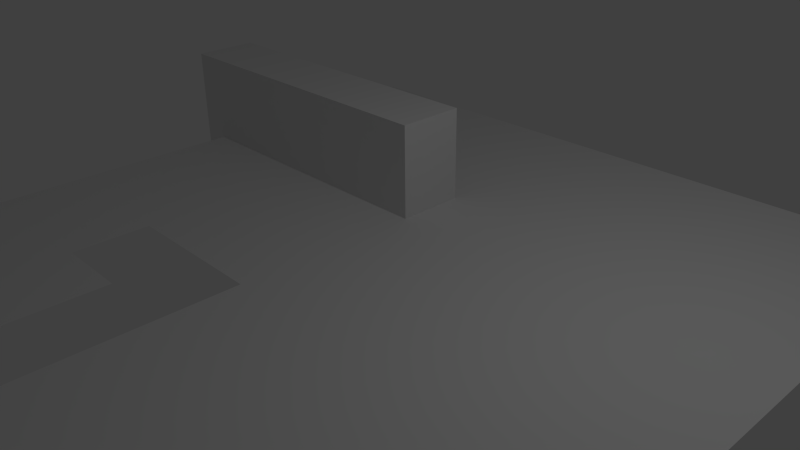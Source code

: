 # Source: scene0.blend  (saved by Blender 2.65.0; exported with 4.5.12 LTS)
import bpy
from mathutils import Matrix  # noqa: F401  (used for matrix-valued properties, if any)

bpy.ops.wm.read_factory_settings(use_empty=True)
scene = bpy.context.scene
scene.name = 'Scene'

# ---- collections
col_collection_1 = bpy.data.collections.new('Collection 1'); scene.collection.children.link(col_collection_1)

# ---- world
world_world = bpy.data.worlds.new('World'); scene.world = world_world
world_world.color = (0.05088, 0.05088, 0.05088)
world_world.use_sun_shadow = False
world_world.sun_shadow_jitter_overblur = 0.0
world_world.cycles.sampling_method = 'MANUAL'
world_world.cycles.sample_map_resolution = 256

# ---- cameras
cam_camera = bpy.data.cameras.new('Camera')
cam_camera.clip_end = 100.0
cam_camera.lens = 35.0
cam_camera.sensor_width = 32.0
cam_camera.sensor_height = 18.0
cam_camera.ortho_scale = 7.314
cam_camera.dof.focus_distance = 0.0
cam_camera.dof.aperture_fstop = 128.0

# ---- lights
light_lamp = bpy.data.lights.new('Lamp', 'POINT')
light_lamp.transmission_factor = 0.0
light_lamp.cutoff_distance = 30.0
light_lamp.energy = 100.0
light_lamp.shadow_buffer_clip_start = 1.001
light_lamp.shadow_soft_size = 0.1
light_lamp.shadow_maximum_resolution = 0.006
light_lamp.use_absolute_resolution = True
light_lamp.cycles.use_multiple_importance_sampling = False

# ---- meshes
me_cube_001 = bpy.data.meshes.new('Cube.001')
me_cube_001.from_pydata([(-1.0, -1.0, -1.0), (-1.0, 1.0, -1.0), (1.0, 1.0, -1.0), (1.0, -1.0, -1.0), (-1.0, -1.0, 1.0), (-1.0, 1.0, 1.0), (1.0, 1.0, 1.0), (1.0, -1.0, 1.0)], [], [(4, 5, 1, 0), (5, 6, 2, 1), (6, 7, 3, 2), (7, 4, 0, 3), (0, 1, 2, 3), (7, 6, 5, 4)])
me_cube_001.use_remesh_preserve_volume = False
me_cube_001.use_remesh_preserve_attributes = False
me_cube_001.use_mirror_vertex_groups = False
me_cube_001.update()
me_grid = bpy.data.meshes.new('Grid')
me_grid.from_pydata([(5.0, -5.0, 0.0), (3.889, -5.0, 0.0), (2.778, -5.0, 0.0), (1.667, -5.0, 0.0), (0.5556, -5.0, 0.0), (-0.5556, -5.0, 0.0), (-1.667, -5.0, 0.0), (-2.778, -5.0, 0.0), (-3.889, -5.0, 0.0), (-5.0, -5.0, 0.0), (5.0, -3.889, 0.0), (3.889, -3.889, 0.0), (2.778, -3.889, 0.0), (1.667, -3.889, 0.0), (0.5556, -3.889, 0.0), (-0.5556, -3.889, 0.0), (-1.667, -3.889, 0.0), (-2.778, -3.889, 0.0), (-3.889, -3.889, 0.0), (-5.0, -3.889, 0.0), (5.0, -2.778, 0.0), (3.889, -2.778, 0.0), (2.778, -2.778, 0.0), (1.667, -2.778, 0.0), (0.5556, -2.778, 0.0), (-0.5556, -2.778, 0.0), (-1.667, -2.778, 0.0), (-2.778, -2.778, 0.0), (-3.889, -2.778, 0.0), (-5.0, -2.778, 0.0), (5.0, -1.667, 0.0), (3.889, -1.667, 0.0), (2.778, -1.667, 0.0), (1.667, -1.667, 0.0), (0.5556, -1.667, 0.0), (-0.5556, -1.667, 0.0), (-1.667, -1.667, 0.0), (-2.778, -1.667, 0.0), (-3.889, -1.667, 0.0), (-5.0, -1.667, 0.0), (5.0, -0.5556, 0.0), (3.889, -0.5556, 0.0), (2.778, -0.5556, 0.0), (1.667, -0.5556, 0.0), (0.5556, -0.5556, 0.0), (-0.5556, -0.5556, 0.0), (-1.667, -0.5556, 0.0), (-2.778, -0.5556, 0.0), (-3.889, -0.5556, 0.0), (-5.0, -0.5556, 0.0), (5.0, 0.5556, 0.0), (3.889, 0.5556, 0.0), (2.778, 0.5556, 0.0), (1.667, 0.5556, 0.0), (0.5556, 0.5556, 0.0), (-0.5556, 0.5556, 0.0), (-1.667, 0.5556, 0.0), (-2.778, 0.5556, 0.0), (-3.889, 0.5556, 0.0), (-5.0, 0.5556, 0.0), (5.0, 1.667, 0.0), (3.889, 1.667, 0.0), (2.778, 1.667, 0.0), (1.667, 1.667, 0.0), (0.5556, 1.667, 0.0), (-0.5556, 1.667, 0.0), (-1.667, 1.667, 0.0), (-2.778, 1.667, 0.0), (-3.889, 1.667, 0.0), (-5.0, 1.667, 0.0), (5.0, 2.778, 0.0), (3.889, 2.778, 0.0), (2.778, 2.778, 0.0), (1.667, 2.778, 0.0), (0.5556, 2.778, 0.0), (-0.5556, 2.778, 0.0), (-1.667, 2.778, 0.0), (-2.778, 2.778, 0.0), (-3.889, 2.778, 0.0), (-5.0, 2.778, 0.0), (5.0, 3.889, 0.0), (3.889, 3.889, 0.0), (2.778, 3.889, 0.0), (1.667, 3.889, 0.0), (0.5556, 3.889, 0.0), (-0.5556, 3.889, 0.0), (-1.667, 3.889, 0.0), (-2.778, 3.889, 0.0), (-3.889, 3.889, 0.0), (-5.0, 3.889, 0.0), (5.0, 5.0, 0.0), (3.889, 5.0, 0.0), (2.778, 5.0, 0.0), (1.667, 5.0, 0.0), (0.5556, 5.0, 0.0), (-0.5556, 5.0, 0.0), (-1.667, 5.0, 0.0), (-2.778, 5.0, 0.0), (-3.889, 5.0, 0.0), (-5.0, 5.0, 0.0)], [], [(7, 6, 16, 17), (1, 0, 10, 11), (8, 7, 17, 18), (2, 1, 11, 12), (9, 8, 18, 19), (3, 2, 12, 13), (4, 3, 13, 14), (5, 4, 14, 15), (14, 13, 23, 24), (15, 14, 24, 25), (17, 16, 26, 27), (11, 10, 20, 21), (18, 17, 27, 28), (12, 11, 21, 22), (19, 18, 28, 29), (13, 12, 22, 23), (29, 28, 38, 39), (23, 22, 32, 33), (24, 23, 33, 34), (25, 24, 34, 35), (21, 20, 30, 31), (28, 27, 37, 38), (22, 21, 31, 32), (39, 38, 48, 49), (33, 32, 42, 43), (34, 33, 43, 44), (35, 34, 44, 45), (36, 35, 45, 46), (37, 36, 46, 47), (31, 30, 40, 41), (38, 37, 47, 48), (32, 31, 41, 42), (48, 47, 57, 58), (42, 41, 51, 52), (49, 48, 58, 59), (43, 42, 52, 53), (44, 43, 53, 54), (45, 44, 54, 55), (46, 45, 55, 56), (47, 46, 56, 57), (41, 40, 50, 51), (58, 57, 67, 68), (52, 51, 61, 62), (59, 58, 68, 69), (53, 52, 62, 63), (54, 53, 63, 64), (55, 54, 64, 65), (56, 55, 65, 66), (57, 56, 66, 67), (51, 50, 60, 61), (67, 66, 76, 77), (61, 60, 70, 71), (68, 67, 77, 78), (62, 61, 71, 72), (69, 68, 78, 79), (63, 62, 72, 73), (64, 63, 73, 74), (65, 64, 74, 75), (66, 65, 75, 76), (77, 76, 86, 87), (71, 70, 80, 81), (78, 77, 87, 88), (72, 71, 81, 82), (79, 78, 88, 89), (73, 72, 82, 83), (74, 73, 83, 84), (75, 74, 84, 85), (76, 75, 85, 86), (86, 85, 95, 96), (87, 86, 96, 97), (81, 80, 90, 91), (88, 87, 97, 98), (82, 81, 91, 92), (89, 88, 98, 99), (83, 82, 92, 93), (84, 83, 93, 94), (85, 84, 94, 95)])
me_grid.use_remesh_preserve_volume = False
me_grid.use_remesh_preserve_attributes = False
me_grid.use_mirror_vertex_groups = False
me_grid.update()

# ---- objects
ob_cube = bpy.data.objects.new('Cube', me_cube_001)
ob_grid = bpy.data.objects.new('Grid', me_grid)
ob_lamp = bpy.data.objects.new('Lamp', light_lamp)
ob_camera = bpy.data.objects.new('Camera', cam_camera)

# ---- transforms, parenting, visibility, modifiers, constraints
ob_cube.location = (-2.955, 1.499, 0.3738)
ob_cube.scale = (2.5, 0.5, 1.0)
ob_cube.lineart.crease_threshold = 0.0
ob_grid.location = (0.0, 0.0, 0.0)
ob_grid.lineart.crease_threshold = 0.0
ob_lamp.location = (4.076, 1.005, 5.904)
ob_lamp.rotation_euler = (0.6503, 0.05522, 1.866)
ob_lamp.lock_rotations_4d = False
ob_lamp.empty_display_type = 'ARROWS'
ob_lamp.color = (0.0, 0.0, 0.0, 0.0)
ob_lamp.lineart.crease_threshold = 0.0
ob_camera.location = (7.481, -6.508, 5.344)
ob_camera.rotation_euler = (1.109, 0.01082, 0.8149)
ob_camera.lock_rotations_4d = False
ob_camera.empty_display_type = 'ARROWS'
ob_camera.color = (0.0, 0.0, 0.0, 0.0)
ob_camera.display_type = 'WIRE'
ob_camera.lineart.crease_threshold = 0.0

# ---- collection membership
col_collection_1.objects.link(ob_cube)
col_collection_1.objects.link(ob_grid)
col_collection_1.objects.link(ob_lamp)
col_collection_1.objects.link(ob_camera)

# ---- scene / render settings (as saved in the file)
scene.camera = ob_camera
scene.frame_start = 1; scene.frame_end = 250; scene.frame_set(1)
scene.render.engine = 'BLENDER_EEVEE_NEXT'
scene.render.image_settings.color_mode = 'RGB'
scene.render.image_settings.compression = 90
scene.render.resolution_percentage = 50
scene.render.dither_intensity = 0.0
scene.render.bake_margin = 2
scene.render.bake_bias = 0.0
scene.cycles.use_denoising = False
scene.cycles.samples = 10
scene.cycles.sampling_pattern = 'TABULATED_SOBOL'
scene.cycles.light_sampling_threshold = 0.0
scene.cycles.use_adaptive_sampling = False
scene.cycles.use_light_tree = False
scene.cycles.blur_glossy = 0.0
scene.cycles.volume_bounces = 1
scene.cycles.pixel_filter_type = 'GAUSSIAN'
scene.cycles.sample_clamp_indirect = 0.0
scene.view_settings.view_transform = 'Standard'
bpy.context.view_layer.update()
